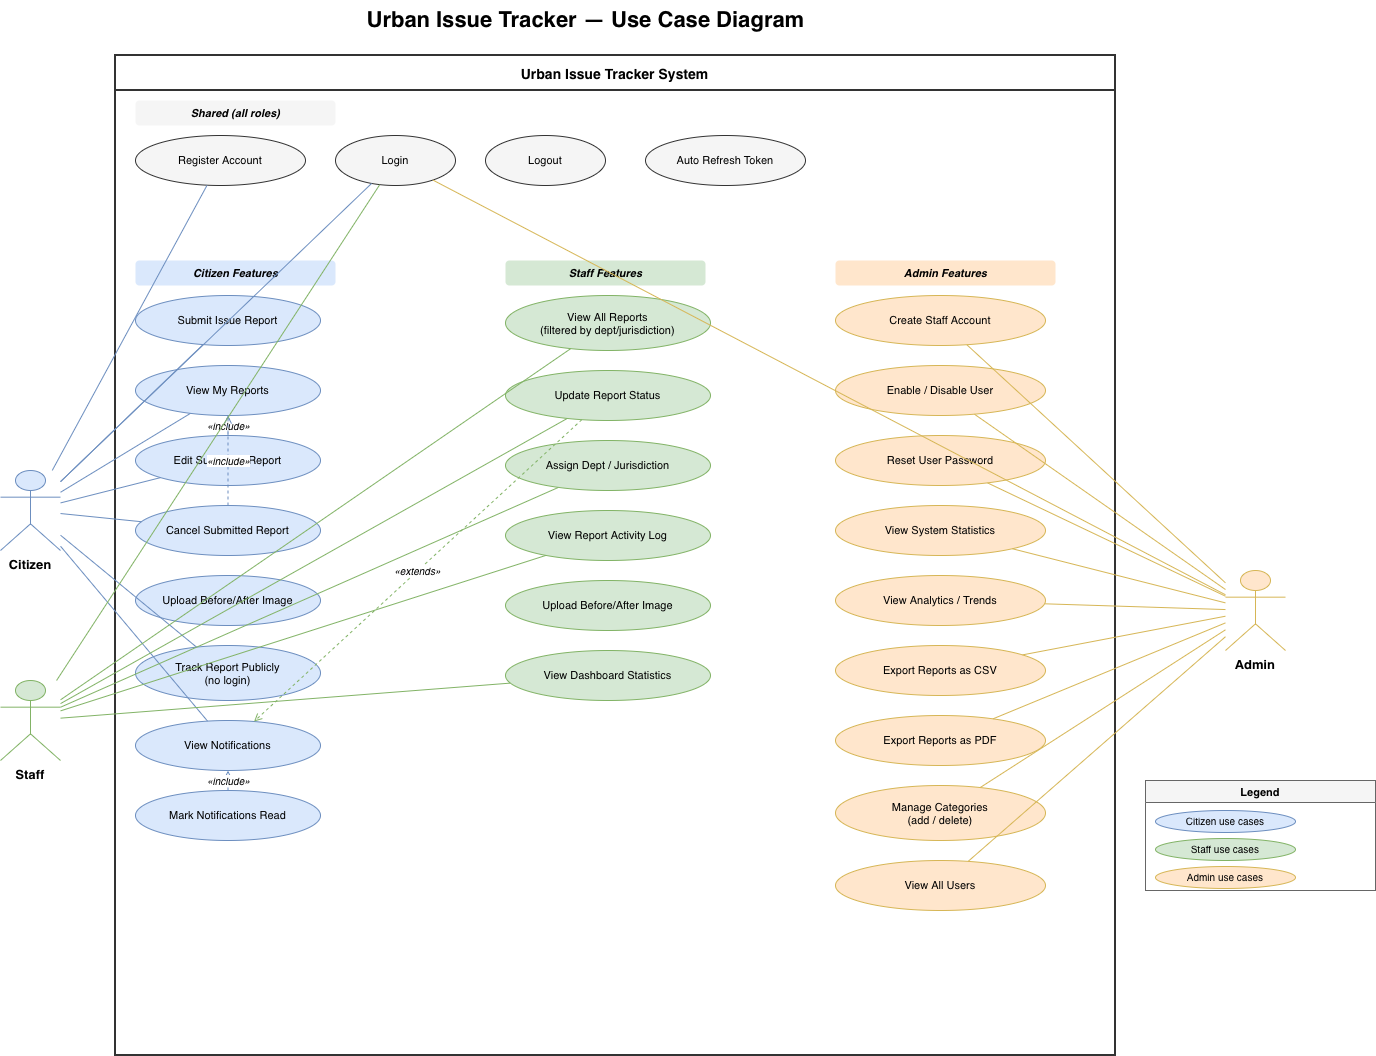

The diagram above was exported from draw.io. Its source (the exported page's mxGraphModel, read from the mxfile embedded in the PNG):
<mxGraphModel dx="1334" dy="931" grid="1" gridSize="10" guides="1" tooltips="1" connect="1" arrows="1" fold="1" page="1" pageScale="1" pageWidth="827" pageHeight="1169" math="0" shadow="0">
  <root>
    <mxCell id="0" />
    <mxCell id="1" parent="0" />
    <mxCell id="RThbPmxgpsbQSfJoknsy-669" parent="1" style="text;html=1;strokeColor=none;fillColor=none;align=center;fontSize=22;fontStyle=1;" value="Urban Issue Tracker — Use Case Diagram" vertex="1">
      <mxGeometry height="45" width="1100" x="150" y="20" as="geometry" />
    </mxCell>
    <mxCell id="RThbPmxgpsbQSfJoknsy-670" parent="1" style="swimlane;startSize=35;fillColor=none;strokeColor=#333333;strokeWidth=2;fontSize=14;fontStyle=1;align=center;" value="Urban Issue Tracker System" vertex="1">
      <mxGeometry height="1000" width="1000" x="230" y="75" as="geometry" />
    </mxCell>
    <mxCell id="RThbPmxgpsbQSfJoknsy-671" parent="RThbPmxgpsbQSfJoknsy-670" style="text;html=1;strokeColor=none;fillColor=#f5f5f5;align=center;fontSize=11;fontStyle=3;rounded=1;" value="Shared (all roles)" vertex="1">
      <mxGeometry height="25" width="200" x="20" y="45" as="geometry" />
    </mxCell>
    <mxCell id="RThbPmxgpsbQSfJoknsy-672" parent="RThbPmxgpsbQSfJoknsy-670" style="text;html=1;strokeColor=none;fillColor=#dae8fc;align=center;fontSize=11;fontStyle=3;rounded=1;" value="Citizen Features" vertex="1">
      <mxGeometry height="25" width="200" x="20" y="205" as="geometry" />
    </mxCell>
    <mxCell id="RThbPmxgpsbQSfJoknsy-673" parent="RThbPmxgpsbQSfJoknsy-670" style="text;html=1;strokeColor=none;fillColor=#d5e8d4;align=center;fontSize=11;fontStyle=3;rounded=1;" value="Staff Features" vertex="1">
      <mxGeometry height="25" width="200" x="390" y="205" as="geometry" />
    </mxCell>
    <mxCell id="RThbPmxgpsbQSfJoknsy-674" parent="RThbPmxgpsbQSfJoknsy-670" style="text;html=1;strokeColor=none;fillColor=#ffe6cc;align=center;fontSize=11;fontStyle=3;rounded=1;" value="Admin Features" vertex="1">
      <mxGeometry height="25" width="220" x="720" y="205" as="geometry" />
    </mxCell>
    <mxCell id="RThbPmxgpsbQSfJoknsy-675" parent="RThbPmxgpsbQSfJoknsy-670" style="ellipse;whiteSpace=wrap;html=1;fillColor=#f5f5f5;strokeColor=#333333;fontSize=11;" value="Register Account" vertex="1">
      <mxGeometry height="50" width="170" x="20" y="80" as="geometry" />
    </mxCell>
    <mxCell id="RThbPmxgpsbQSfJoknsy-676" parent="RThbPmxgpsbQSfJoknsy-670" style="ellipse;whiteSpace=wrap;html=1;fillColor=#f5f5f5;strokeColor=#333333;fontSize=11;" value="Login" vertex="1">
      <mxGeometry height="50" width="120" x="220" y="80" as="geometry" />
    </mxCell>
    <mxCell id="RThbPmxgpsbQSfJoknsy-677" parent="RThbPmxgpsbQSfJoknsy-670" style="ellipse;whiteSpace=wrap;html=1;fillColor=#f5f5f5;strokeColor=#333333;fontSize=11;" value="Logout" vertex="1">
      <mxGeometry height="50" width="120" x="370" y="80" as="geometry" />
    </mxCell>
    <mxCell id="RThbPmxgpsbQSfJoknsy-678" parent="RThbPmxgpsbQSfJoknsy-670" style="ellipse;whiteSpace=wrap;html=1;fillColor=#f5f5f5;strokeColor=#333333;fontSize=11;" value="Auto Refresh Token" vertex="1">
      <mxGeometry height="50" width="160" x="530" y="80" as="geometry" />
    </mxCell>
    <mxCell id="RThbPmxgpsbQSfJoknsy-679" parent="RThbPmxgpsbQSfJoknsy-670" style="ellipse;whiteSpace=wrap;html=1;fillColor=#dae8fc;strokeColor=#6c8ebf;fontSize=11;" value="Submit Issue Report" vertex="1">
      <mxGeometry height="50" width="185" x="20" y="240" as="geometry" />
    </mxCell>
    <mxCell id="RThbPmxgpsbQSfJoknsy-680" parent="RThbPmxgpsbQSfJoknsy-670" style="ellipse;whiteSpace=wrap;html=1;fillColor=#dae8fc;strokeColor=#6c8ebf;fontSize=11;" value="View My Reports" vertex="1">
      <mxGeometry height="50" width="185" x="20" y="310" as="geometry" />
    </mxCell>
    <mxCell id="RThbPmxgpsbQSfJoknsy-681" parent="RThbPmxgpsbQSfJoknsy-670" style="ellipse;whiteSpace=wrap;html=1;fillColor=#dae8fc;strokeColor=#6c8ebf;fontSize=11;" value="Edit Submitted Report" vertex="1">
      <mxGeometry height="50" width="185" x="20" y="380" as="geometry" />
    </mxCell>
    <mxCell id="RThbPmxgpsbQSfJoknsy-682" parent="RThbPmxgpsbQSfJoknsy-670" style="ellipse;whiteSpace=wrap;html=1;fillColor=#dae8fc;strokeColor=#6c8ebf;fontSize=11;" value="Cancel Submitted Report" vertex="1">
      <mxGeometry height="50" width="185" x="20" y="450" as="geometry" />
    </mxCell>
    <mxCell id="RThbPmxgpsbQSfJoknsy-683" parent="RThbPmxgpsbQSfJoknsy-670" style="ellipse;whiteSpace=wrap;html=1;fillColor=#dae8fc;strokeColor=#6c8ebf;fontSize=11;" value="Upload Before/After Image" vertex="1">
      <mxGeometry height="50" width="185" x="20" y="520" as="geometry" />
    </mxCell>
    <mxCell id="RThbPmxgpsbQSfJoknsy-684" parent="RThbPmxgpsbQSfJoknsy-670" style="ellipse;whiteSpace=wrap;html=1;fillColor=#dae8fc;strokeColor=#6c8ebf;fontSize=11;" value="Track Report Publicly&#10;(no login)" vertex="1">
      <mxGeometry height="55" width="185" x="20" y="590" as="geometry" />
    </mxCell>
    <mxCell id="RThbPmxgpsbQSfJoknsy-685" parent="RThbPmxgpsbQSfJoknsy-670" style="ellipse;whiteSpace=wrap;html=1;fillColor=#dae8fc;strokeColor=#6c8ebf;fontSize=11;" value="View Notifications" vertex="1">
      <mxGeometry height="50" width="185" x="20" y="665" as="geometry" />
    </mxCell>
    <mxCell id="RThbPmxgpsbQSfJoknsy-686" parent="RThbPmxgpsbQSfJoknsy-670" style="ellipse;whiteSpace=wrap;html=1;fillColor=#dae8fc;strokeColor=#6c8ebf;fontSize=11;" value="Mark Notifications Read" vertex="1">
      <mxGeometry height="50" width="185" x="20" y="735" as="geometry" />
    </mxCell>
    <mxCell id="RThbPmxgpsbQSfJoknsy-687" parent="RThbPmxgpsbQSfJoknsy-670" style="ellipse;whiteSpace=wrap;html=1;fillColor=#d5e8d4;strokeColor=#82b366;fontSize=11;" value="View All Reports&#10;(filtered by dept/jurisdiction)" vertex="1">
      <mxGeometry height="55" width="205" x="390" y="240" as="geometry" />
    </mxCell>
    <mxCell id="RThbPmxgpsbQSfJoknsy-688" parent="RThbPmxgpsbQSfJoknsy-670" style="ellipse;whiteSpace=wrap;html=1;fillColor=#d5e8d4;strokeColor=#82b366;fontSize=11;" value="Update Report Status" vertex="1">
      <mxGeometry height="50" width="205" x="390" y="315" as="geometry" />
    </mxCell>
    <mxCell id="RThbPmxgpsbQSfJoknsy-689" parent="RThbPmxgpsbQSfJoknsy-670" style="ellipse;whiteSpace=wrap;html=1;fillColor=#d5e8d4;strokeColor=#82b366;fontSize=11;" value="Assign Dept / Jurisdiction" vertex="1">
      <mxGeometry height="50" width="205" x="390" y="385" as="geometry" />
    </mxCell>
    <mxCell id="RThbPmxgpsbQSfJoknsy-690" parent="RThbPmxgpsbQSfJoknsy-670" style="ellipse;whiteSpace=wrap;html=1;fillColor=#d5e8d4;strokeColor=#82b366;fontSize=11;" value="View Report Activity Log" vertex="1">
      <mxGeometry height="50" width="205" x="390" y="455" as="geometry" />
    </mxCell>
    <mxCell id="RThbPmxgpsbQSfJoknsy-691" parent="RThbPmxgpsbQSfJoknsy-670" style="ellipse;whiteSpace=wrap;html=1;fillColor=#d5e8d4;strokeColor=#82b366;fontSize=11;" value="Upload Before/After Image" vertex="1">
      <mxGeometry height="50" width="205" x="390" y="525" as="geometry" />
    </mxCell>
    <mxCell id="RThbPmxgpsbQSfJoknsy-692" parent="RThbPmxgpsbQSfJoknsy-670" style="ellipse;whiteSpace=wrap;html=1;fillColor=#d5e8d4;strokeColor=#82b366;fontSize=11;" value="View Dashboard Statistics" vertex="1">
      <mxGeometry height="50" width="205" x="390" y="595" as="geometry" />
    </mxCell>
    <mxCell id="RThbPmxgpsbQSfJoknsy-693" parent="RThbPmxgpsbQSfJoknsy-670" style="ellipse;whiteSpace=wrap;html=1;fillColor=#ffe6cc;strokeColor=#d6b656;fontSize=11;" value="Create Staff Account" vertex="1">
      <mxGeometry height="50" width="210" x="720" y="240" as="geometry" />
    </mxCell>
    <mxCell id="RThbPmxgpsbQSfJoknsy-694" parent="RThbPmxgpsbQSfJoknsy-670" style="ellipse;whiteSpace=wrap;html=1;fillColor=#ffe6cc;strokeColor=#d6b656;fontSize=11;" value="Enable / Disable User" vertex="1">
      <mxGeometry height="50" width="210" x="720" y="310" as="geometry" />
    </mxCell>
    <mxCell id="RThbPmxgpsbQSfJoknsy-695" parent="RThbPmxgpsbQSfJoknsy-670" style="ellipse;whiteSpace=wrap;html=1;fillColor=#ffe6cc;strokeColor=#d6b656;fontSize=11;" value="Reset User Password" vertex="1">
      <mxGeometry height="50" width="210" x="720" y="380" as="geometry" />
    </mxCell>
    <mxCell id="RThbPmxgpsbQSfJoknsy-696" parent="RThbPmxgpsbQSfJoknsy-670" style="ellipse;whiteSpace=wrap;html=1;fillColor=#ffe6cc;strokeColor=#d6b656;fontSize=11;" value="View System Statistics" vertex="1">
      <mxGeometry height="50" width="210" x="720" y="450" as="geometry" />
    </mxCell>
    <mxCell id="RThbPmxgpsbQSfJoknsy-697" parent="RThbPmxgpsbQSfJoknsy-670" style="ellipse;whiteSpace=wrap;html=1;fillColor=#ffe6cc;strokeColor=#d6b656;fontSize=11;" value="View Analytics / Trends" vertex="1">
      <mxGeometry height="50" width="210" x="720" y="520" as="geometry" />
    </mxCell>
    <mxCell id="RThbPmxgpsbQSfJoknsy-698" parent="RThbPmxgpsbQSfJoknsy-670" style="ellipse;whiteSpace=wrap;html=1;fillColor=#ffe6cc;strokeColor=#d6b656;fontSize=11;" value="Export Reports as CSV" vertex="1">
      <mxGeometry height="50" width="210" x="720" y="590" as="geometry" />
    </mxCell>
    <mxCell id="RThbPmxgpsbQSfJoknsy-699" parent="RThbPmxgpsbQSfJoknsy-670" style="ellipse;whiteSpace=wrap;html=1;fillColor=#ffe6cc;strokeColor=#d6b656;fontSize=11;" value="Export Reports as PDF" vertex="1">
      <mxGeometry height="50" width="210" x="720" y="660" as="geometry" />
    </mxCell>
    <mxCell id="RThbPmxgpsbQSfJoknsy-700" parent="RThbPmxgpsbQSfJoknsy-670" style="ellipse;whiteSpace=wrap;html=1;fillColor=#ffe6cc;strokeColor=#d6b656;fontSize=11;" value="Manage Categories&#10;(add / delete)" vertex="1">
      <mxGeometry height="55" width="210" x="720" y="730" as="geometry" />
    </mxCell>
    <mxCell id="RThbPmxgpsbQSfJoknsy-701" parent="RThbPmxgpsbQSfJoknsy-670" style="ellipse;whiteSpace=wrap;html=1;fillColor=#ffe6cc;strokeColor=#d6b656;fontSize=11;" value="View All Users" vertex="1">
      <mxGeometry height="50" width="210" x="720" y="805" as="geometry" />
    </mxCell>
    <mxCell id="RThbPmxgpsbQSfJoknsy-702" edge="1" parent="RThbPmxgpsbQSfJoknsy-670" source="RThbPmxgpsbQSfJoknsy-681" style="html=1;dashed=1;endArrow=open;endFill=0;strokeColor=#6c8ebf;fontSize=10;fontStyle=2;" target="RThbPmxgpsbQSfJoknsy-680" value="«include»">
      <mxGeometry relative="1" as="geometry" />
    </mxCell>
    <mxCell id="RThbPmxgpsbQSfJoknsy-703" edge="1" parent="RThbPmxgpsbQSfJoknsy-670" source="RThbPmxgpsbQSfJoknsy-682" style="html=1;dashed=1;endArrow=open;endFill=0;strokeColor=#6c8ebf;fontSize=10;fontStyle=2;" target="RThbPmxgpsbQSfJoknsy-680" value="«include»">
      <mxGeometry relative="1" as="geometry" />
    </mxCell>
    <mxCell id="RThbPmxgpsbQSfJoknsy-704" edge="1" parent="RThbPmxgpsbQSfJoknsy-670" source="RThbPmxgpsbQSfJoknsy-686" style="html=1;dashed=1;endArrow=open;endFill=0;strokeColor=#6c8ebf;fontSize=10;fontStyle=2;" target="RThbPmxgpsbQSfJoknsy-685" value="«include»">
      <mxGeometry relative="1" as="geometry" />
    </mxCell>
    <mxCell id="RThbPmxgpsbQSfJoknsy-705" edge="1" parent="RThbPmxgpsbQSfJoknsy-670" source="RThbPmxgpsbQSfJoknsy-688" style="html=1;dashed=1;endArrow=open;endFill=0;strokeColor=#82b366;fontSize=10;fontStyle=2;" target="RThbPmxgpsbQSfJoknsy-685" value="«extends»">
      <mxGeometry relative="1" as="geometry" />
    </mxCell>
    <mxCell id="RThbPmxgpsbQSfJoknsy-706" parent="1" style="shape=umlActor;whiteSpace=wrap;html=1;fillColor=#dae8fc;strokeColor=#6c8ebf;verticalLabelPosition=bottom;verticalAlign=top;fontSize=13;fontStyle=1;" value="Citizen" vertex="1">
      <mxGeometry height="80" width="60" x="115" y="490" as="geometry" />
    </mxCell>
    <mxCell id="RThbPmxgpsbQSfJoknsy-707" parent="1" style="shape=umlActor;whiteSpace=wrap;html=1;fillColor=#d5e8d4;strokeColor=#82b366;verticalLabelPosition=bottom;verticalAlign=top;fontSize=13;fontStyle=1;" value="Staff" vertex="1">
      <mxGeometry height="80" width="60" x="115" y="700" as="geometry" />
    </mxCell>
    <mxCell id="RThbPmxgpsbQSfJoknsy-708" parent="1" style="shape=umlActor;whiteSpace=wrap;html=1;fillColor=#ffe6cc;strokeColor=#d6b656;verticalLabelPosition=bottom;verticalAlign=top;fontSize=13;fontStyle=1;" value="Admin" vertex="1">
      <mxGeometry height="80" width="60" x="1340" y="590" as="geometry" />
    </mxCell>
    <mxCell id="RThbPmxgpsbQSfJoknsy-709" edge="1" parent="1" source="RThbPmxgpsbQSfJoknsy-706" style="html=1;endArrow=none;strokeColor=#6c8ebf;" target="RThbPmxgpsbQSfJoknsy-675" value="">
      <mxGeometry relative="1" as="geometry" />
    </mxCell>
    <mxCell id="RThbPmxgpsbQSfJoknsy-710" edge="1" parent="1" source="RThbPmxgpsbQSfJoknsy-706" style="html=1;endArrow=none;strokeColor=#6c8ebf;" target="RThbPmxgpsbQSfJoknsy-676" value="">
      <mxGeometry relative="1" as="geometry" />
    </mxCell>
    <mxCell id="RThbPmxgpsbQSfJoknsy-711" edge="1" parent="1" source="RThbPmxgpsbQSfJoknsy-706" style="html=1;endArrow=none;strokeColor=#6c8ebf;" target="RThbPmxgpsbQSfJoknsy-679" value="">
      <mxGeometry relative="1" as="geometry" />
    </mxCell>
    <mxCell id="RThbPmxgpsbQSfJoknsy-712" edge="1" parent="1" source="RThbPmxgpsbQSfJoknsy-706" style="html=1;endArrow=none;strokeColor=#6c8ebf;" target="RThbPmxgpsbQSfJoknsy-680" value="">
      <mxGeometry relative="1" as="geometry" />
    </mxCell>
    <mxCell id="RThbPmxgpsbQSfJoknsy-713" edge="1" parent="1" source="RThbPmxgpsbQSfJoknsy-706" style="html=1;endArrow=none;strokeColor=#6c8ebf;" target="RThbPmxgpsbQSfJoknsy-681" value="">
      <mxGeometry relative="1" as="geometry" />
    </mxCell>
    <mxCell id="RThbPmxgpsbQSfJoknsy-714" edge="1" parent="1" source="RThbPmxgpsbQSfJoknsy-706" style="html=1;endArrow=none;strokeColor=#6c8ebf;" target="RThbPmxgpsbQSfJoknsy-682" value="">
      <mxGeometry relative="1" as="geometry" />
    </mxCell>
    <mxCell id="RThbPmxgpsbQSfJoknsy-715" edge="1" parent="1" source="RThbPmxgpsbQSfJoknsy-706" style="html=1;endArrow=none;strokeColor=#6c8ebf;" target="RThbPmxgpsbQSfJoknsy-685" value="">
      <mxGeometry relative="1" as="geometry" />
    </mxCell>
    <mxCell id="RThbPmxgpsbQSfJoknsy-716" edge="1" parent="1" source="RThbPmxgpsbQSfJoknsy-706" style="html=1;endArrow=none;strokeColor=#6c8ebf;" target="RThbPmxgpsbQSfJoknsy-684" value="">
      <mxGeometry relative="1" as="geometry" />
    </mxCell>
    <mxCell id="RThbPmxgpsbQSfJoknsy-717" edge="1" parent="1" source="RThbPmxgpsbQSfJoknsy-707" style="html=1;endArrow=none;strokeColor=#82b366;" target="RThbPmxgpsbQSfJoknsy-676" value="">
      <mxGeometry relative="1" as="geometry" />
    </mxCell>
    <mxCell id="RThbPmxgpsbQSfJoknsy-718" edge="1" parent="1" source="RThbPmxgpsbQSfJoknsy-707" style="html=1;endArrow=none;strokeColor=#82b366;" target="RThbPmxgpsbQSfJoknsy-687" value="">
      <mxGeometry relative="1" as="geometry" />
    </mxCell>
    <mxCell id="RThbPmxgpsbQSfJoknsy-719" edge="1" parent="1" source="RThbPmxgpsbQSfJoknsy-707" style="html=1;endArrow=none;strokeColor=#82b366;" target="RThbPmxgpsbQSfJoknsy-688" value="">
      <mxGeometry relative="1" as="geometry" />
    </mxCell>
    <mxCell id="RThbPmxgpsbQSfJoknsy-720" edge="1" parent="1" source="RThbPmxgpsbQSfJoknsy-707" style="html=1;endArrow=none;strokeColor=#82b366;" target="RThbPmxgpsbQSfJoknsy-689" value="">
      <mxGeometry relative="1" as="geometry" />
    </mxCell>
    <mxCell id="RThbPmxgpsbQSfJoknsy-721" edge="1" parent="1" source="RThbPmxgpsbQSfJoknsy-707" style="html=1;endArrow=none;strokeColor=#82b366;" target="RThbPmxgpsbQSfJoknsy-690" value="">
      <mxGeometry relative="1" as="geometry" />
    </mxCell>
    <mxCell id="RThbPmxgpsbQSfJoknsy-722" edge="1" parent="1" source="RThbPmxgpsbQSfJoknsy-707" style="html=1;endArrow=none;strokeColor=#82b366;" target="RThbPmxgpsbQSfJoknsy-692" value="">
      <mxGeometry relative="1" as="geometry" />
    </mxCell>
    <mxCell id="RThbPmxgpsbQSfJoknsy-723" edge="1" parent="1" source="RThbPmxgpsbQSfJoknsy-708" style="html=1;endArrow=none;strokeColor=#d6b656;" target="RThbPmxgpsbQSfJoknsy-693" value="">
      <mxGeometry relative="1" as="geometry" />
    </mxCell>
    <mxCell id="RThbPmxgpsbQSfJoknsy-724" edge="1" parent="1" source="RThbPmxgpsbQSfJoknsy-708" style="html=1;endArrow=none;strokeColor=#d6b656;" target="RThbPmxgpsbQSfJoknsy-694" value="">
      <mxGeometry relative="1" as="geometry" />
    </mxCell>
    <mxCell id="RThbPmxgpsbQSfJoknsy-725" edge="1" parent="1" source="RThbPmxgpsbQSfJoknsy-708" style="html=1;endArrow=none;strokeColor=#d6b656;" target="RThbPmxgpsbQSfJoknsy-695" value="">
      <mxGeometry relative="1" as="geometry" />
    </mxCell>
    <mxCell id="RThbPmxgpsbQSfJoknsy-726" edge="1" parent="1" source="RThbPmxgpsbQSfJoknsy-708" style="html=1;endArrow=none;strokeColor=#d6b656;" target="RThbPmxgpsbQSfJoknsy-696" value="">
      <mxGeometry relative="1" as="geometry" />
    </mxCell>
    <mxCell id="RThbPmxgpsbQSfJoknsy-727" edge="1" parent="1" source="RThbPmxgpsbQSfJoknsy-708" style="html=1;endArrow=none;strokeColor=#d6b656;" target="RThbPmxgpsbQSfJoknsy-697" value="">
      <mxGeometry relative="1" as="geometry" />
    </mxCell>
    <mxCell id="RThbPmxgpsbQSfJoknsy-728" edge="1" parent="1" source="RThbPmxgpsbQSfJoknsy-708" style="html=1;endArrow=none;strokeColor=#d6b656;" target="RThbPmxgpsbQSfJoknsy-698" value="">
      <mxGeometry relative="1" as="geometry" />
    </mxCell>
    <mxCell id="RThbPmxgpsbQSfJoknsy-729" edge="1" parent="1" source="RThbPmxgpsbQSfJoknsy-708" style="html=1;endArrow=none;strokeColor=#d6b656;" target="RThbPmxgpsbQSfJoknsy-699" value="">
      <mxGeometry relative="1" as="geometry" />
    </mxCell>
    <mxCell id="RThbPmxgpsbQSfJoknsy-730" edge="1" parent="1" source="RThbPmxgpsbQSfJoknsy-708" style="html=1;endArrow=none;strokeColor=#d6b656;" target="RThbPmxgpsbQSfJoknsy-700" value="">
      <mxGeometry relative="1" as="geometry" />
    </mxCell>
    <mxCell id="RThbPmxgpsbQSfJoknsy-731" edge="1" parent="1" source="RThbPmxgpsbQSfJoknsy-708" style="html=1;endArrow=none;strokeColor=#d6b656;" target="RThbPmxgpsbQSfJoknsy-701" value="">
      <mxGeometry relative="1" as="geometry" />
    </mxCell>
    <mxCell id="RThbPmxgpsbQSfJoknsy-732" edge="1" parent="1" source="RThbPmxgpsbQSfJoknsy-708" style="html=1;endArrow=none;strokeColor=#d6b656;" target="RThbPmxgpsbQSfJoknsy-676" value="">
      <mxGeometry relative="1" as="geometry" />
    </mxCell>
    <mxCell id="RThbPmxgpsbQSfJoknsy-733" parent="1" style="swimlane;startSize=22;fillColor=#f5f5f5;strokeColor=#666;fontSize=11;fontStyle=1;" value="Legend" vertex="1">
      <mxGeometry height="110" width="230" x="1260" y="800" as="geometry" />
    </mxCell>
    <mxCell id="RThbPmxgpsbQSfJoknsy-734" parent="RThbPmxgpsbQSfJoknsy-733" style="ellipse;fillColor=#dae8fc;strokeColor=#6c8ebf;fontSize=10;" value="Citizen use cases" vertex="1">
      <mxGeometry height="22" width="140" x="10" y="30" as="geometry" />
    </mxCell>
    <mxCell id="RThbPmxgpsbQSfJoknsy-735" parent="RThbPmxgpsbQSfJoknsy-733" style="ellipse;fillColor=#d5e8d4;strokeColor=#82b366;fontSize=10;" value="Staff use cases" vertex="1">
      <mxGeometry height="22" width="140" x="10" y="58" as="geometry" />
    </mxCell>
    <mxCell id="RThbPmxgpsbQSfJoknsy-736" parent="RThbPmxgpsbQSfJoknsy-733" style="ellipse;fillColor=#ffe6cc;strokeColor=#d6b656;fontSize=10;" value="Admin use cases" vertex="1">
      <mxGeometry height="22" width="140" x="10" y="86" as="geometry" />
    </mxCell>
  </root>
</mxGraphModel>